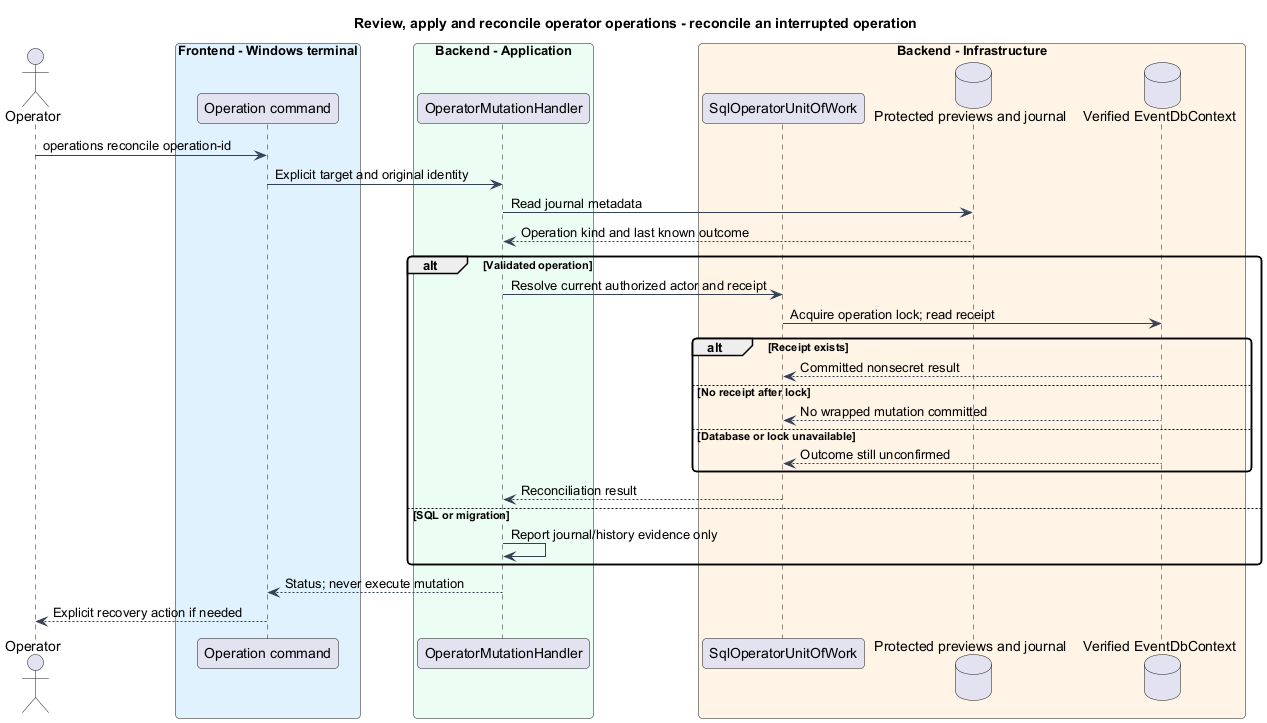

The diagram above was rendered by PlantUML. Its source (embedded in the PNG):
@startuml
skinparam backgroundColor #FFFFFF
skinparam shadowing false
skinparam roundcorner 8
skinparam defaultFontName Arial
skinparam ArrowColor #344054
skinparam class {
 BorderColor #344054
 FontColor #101828
 BackgroundColor #F9FAFB
}
title Review, apply and reconcile operator operations - reconcile an interrupted operation
actor Operator as op
box "Frontend - Windows terminal" #E0F2FE
participant "Operation command" as cli
end box
box "Backend - Application" #ECFDF3
participant OperatorMutationHandler as handler
end box
box "Backend - Infrastructure" #FFF4E5
participant SqlOperatorUnitOfWork as work
database "Protected previews and journal" as files
database "Verified EventDbContext" as db
end box
op -> cli : operations reconcile operation-id
cli -> handler : Explicit target and original identity
handler -> files : Read journal metadata
files --> handler : Operation kind and last known outcome
alt Validated operation
handler -> work : Resolve current authorized actor and receipt
work -> db : Acquire operation lock; read receipt
alt Receipt exists
db --> work : Committed nonsecret result
else No receipt after lock
db --> work : No wrapped mutation committed
else Database or lock unavailable
db --> work : Outcome still unconfirmed
end
work --> handler : Reconciliation result
else SQL or migration
handler -> handler : Report journal/history evidence only
end
handler --> cli : Status; never execute mutation
cli --> op : Explicit recovery action if needed
@enduml